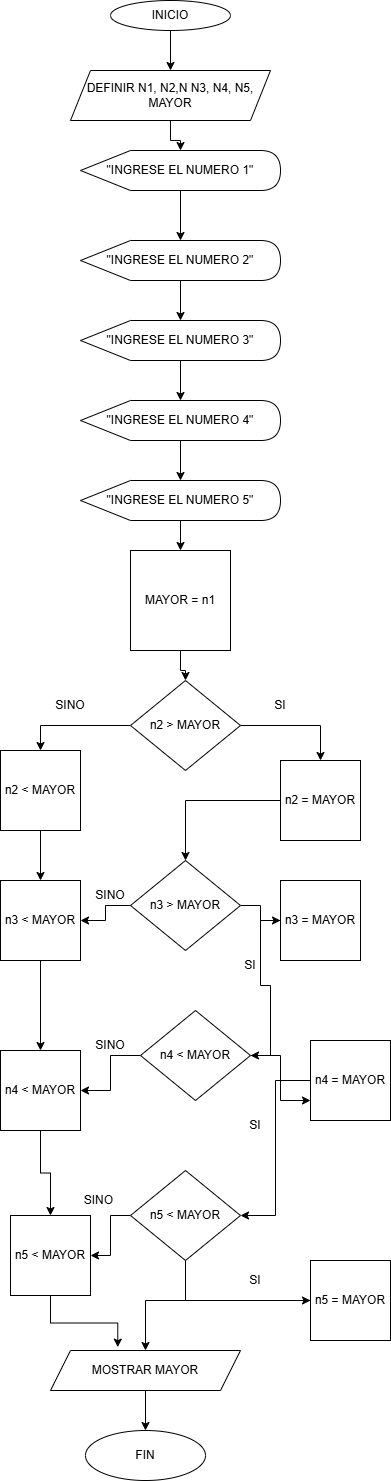

The diagram above was exported from draw.io. Its source (the exported page's mxGraphModel, read from the mxfile embedded in the PNG):
<mxGraphModel dx="786" dy="516" grid="1" gridSize="10" guides="1" tooltips="1" connect="1" arrows="1" fold="1" page="1" pageScale="1" pageWidth="850" pageHeight="1100" math="0" shadow="0">
  <root>
    <mxCell id="0" />
    <mxCell id="1" parent="0" />
    <mxCell id="PCGmMPUOOyWVV6zAjYRo-15" edge="1" parent="1" source="PCGmMPUOOyWVV6zAjYRo-1" style="edgeStyle=orthogonalEdgeStyle;rounded=0;orthogonalLoop=1;jettySize=auto;html=1;entryX=0.5;entryY=0;entryDx=0;entryDy=0;" target="PCGmMPUOOyWVV6zAjYRo-2">
      <mxGeometry relative="1" as="geometry" />
    </mxCell>
    <mxCell id="PCGmMPUOOyWVV6zAjYRo-1" parent="1" style="ellipse;whiteSpace=wrap;html=1;" value="INICIO" vertex="1">
      <mxGeometry height="30" width="120" x="310" y="10" as="geometry" />
    </mxCell>
    <mxCell id="PCGmMPUOOyWVV6zAjYRo-16" edge="1" parent="1" source="PCGmMPUOOyWVV6zAjYRo-2" style="edgeStyle=orthogonalEdgeStyle;rounded=0;orthogonalLoop=1;jettySize=auto;html=1;" target="PCGmMPUOOyWVV6zAjYRo-8" value="">
      <mxGeometry relative="1" as="geometry" />
    </mxCell>
    <mxCell id="PCGmMPUOOyWVV6zAjYRo-2" parent="1" style="shape=parallelogram;perimeter=parallelogramPerimeter;whiteSpace=wrap;html=1;fixedSize=1;" value="DEFINIR N1, N2,N N3, N4, N5, MAYOR" vertex="1">
      <mxGeometry height="50" width="200" x="270" y="80" as="geometry" />
    </mxCell>
    <mxCell id="PCGmMPUOOyWVV6zAjYRo-75" edge="1" parent="1" source="PCGmMPUOOyWVV6zAjYRo-4" style="edgeStyle=orthogonalEdgeStyle;rounded=0;orthogonalLoop=1;jettySize=auto;html=1;" target="PCGmMPUOOyWVV6zAjYRo-74" value="">
      <mxGeometry relative="1" as="geometry" />
    </mxCell>
    <mxCell id="PCGmMPUOOyWVV6zAjYRo-4" parent="1" style="shape=parallelogram;perimeter=parallelogramPerimeter;whiteSpace=wrap;html=1;fixedSize=1;" value="MOSTRAR MAYOR" vertex="1">
      <mxGeometry height="40" width="190" x="250" y="1360" as="geometry" />
    </mxCell>
    <mxCell id="PCGmMPUOOyWVV6zAjYRo-30" edge="1" parent="1" source="PCGmMPUOOyWVV6zAjYRo-7" style="edgeStyle=orthogonalEdgeStyle;rounded=0;orthogonalLoop=1;jettySize=auto;html=1;" target="PCGmMPUOOyWVV6zAjYRo-21" value="">
      <mxGeometry relative="1" as="geometry" />
    </mxCell>
    <mxCell id="PCGmMPUOOyWVV6zAjYRo-7" parent="1" style="whiteSpace=wrap;html=1;aspect=fixed;" value="MAYOR = n1" vertex="1">
      <mxGeometry height="100" width="100" x="330" y="560" as="geometry" />
    </mxCell>
    <mxCell id="PCGmMPUOOyWVV6zAjYRo-17" edge="1" parent="1" source="PCGmMPUOOyWVV6zAjYRo-8" style="edgeStyle=orthogonalEdgeStyle;rounded=0;orthogonalLoop=1;jettySize=auto;html=1;" target="PCGmMPUOOyWVV6zAjYRo-9" value="">
      <mxGeometry relative="1" as="geometry" />
    </mxCell>
    <mxCell id="PCGmMPUOOyWVV6zAjYRo-8" parent="1" style="shape=display;whiteSpace=wrap;html=1;" value="&quot;INGRESE EL NUMERO 1&quot;" vertex="1">
      <mxGeometry height="40" width="200" x="280" y="160" as="geometry" />
    </mxCell>
    <mxCell id="PCGmMPUOOyWVV6zAjYRo-18" edge="1" parent="1" source="PCGmMPUOOyWVV6zAjYRo-9" style="edgeStyle=orthogonalEdgeStyle;rounded=0;orthogonalLoop=1;jettySize=auto;html=1;" target="PCGmMPUOOyWVV6zAjYRo-10" value="">
      <mxGeometry relative="1" as="geometry" />
    </mxCell>
    <mxCell id="PCGmMPUOOyWVV6zAjYRo-9" parent="1" style="shape=display;whiteSpace=wrap;html=1;" value="&quot;INGRESE EL NUMERO 2&quot;" vertex="1">
      <mxGeometry height="40" width="200" x="280" y="250" as="geometry" />
    </mxCell>
    <mxCell id="PCGmMPUOOyWVV6zAjYRo-19" edge="1" parent="1" source="PCGmMPUOOyWVV6zAjYRo-10" style="edgeStyle=orthogonalEdgeStyle;rounded=0;orthogonalLoop=1;jettySize=auto;html=1;" target="PCGmMPUOOyWVV6zAjYRo-12" value="">
      <mxGeometry relative="1" as="geometry" />
    </mxCell>
    <mxCell id="PCGmMPUOOyWVV6zAjYRo-10" parent="1" style="shape=display;whiteSpace=wrap;html=1;" value="&quot;INGRESE EL NUMERO 3&quot;" vertex="1">
      <mxGeometry height="40" width="200" x="280" y="330" as="geometry" />
    </mxCell>
    <mxCell id="PCGmMPUOOyWVV6zAjYRo-20" edge="1" parent="1" source="PCGmMPUOOyWVV6zAjYRo-12" style="edgeStyle=orthogonalEdgeStyle;rounded=0;orthogonalLoop=1;jettySize=auto;html=1;" target="PCGmMPUOOyWVV6zAjYRo-13" value="">
      <mxGeometry relative="1" as="geometry" />
    </mxCell>
    <mxCell id="PCGmMPUOOyWVV6zAjYRo-12" parent="1" style="shape=display;whiteSpace=wrap;html=1;" value="&quot;INGRESE EL NUMERO 4&quot;" vertex="1">
      <mxGeometry height="40" width="200" x="280" y="410" as="geometry" />
    </mxCell>
    <mxCell id="PCGmMPUOOyWVV6zAjYRo-29" edge="1" parent="1" source="PCGmMPUOOyWVV6zAjYRo-13" style="edgeStyle=orthogonalEdgeStyle;rounded=0;orthogonalLoop=1;jettySize=auto;html=1;" target="PCGmMPUOOyWVV6zAjYRo-7" value="">
      <mxGeometry relative="1" as="geometry" />
    </mxCell>
    <mxCell id="PCGmMPUOOyWVV6zAjYRo-13" parent="1" style="shape=display;whiteSpace=wrap;html=1;" value="&quot;INGRESE EL NUMERO 5&quot;" vertex="1">
      <mxGeometry height="40" width="200" x="280" y="490" as="geometry" />
    </mxCell>
    <mxCell id="PCGmMPUOOyWVV6zAjYRo-39" edge="1" parent="1" source="PCGmMPUOOyWVV6zAjYRo-21" style="edgeStyle=orthogonalEdgeStyle;rounded=0;orthogonalLoop=1;jettySize=auto;html=1;entryX=0.5;entryY=0;entryDx=0;entryDy=0;" target="PCGmMPUOOyWVV6zAjYRo-35">
      <mxGeometry relative="1" as="geometry" />
    </mxCell>
    <mxCell id="PCGmMPUOOyWVV6zAjYRo-42" edge="1" parent="1" source="PCGmMPUOOyWVV6zAjYRo-21" style="edgeStyle=orthogonalEdgeStyle;rounded=0;orthogonalLoop=1;jettySize=auto;html=1;entryX=0.5;entryY=0;entryDx=0;entryDy=0;" target="PCGmMPUOOyWVV6zAjYRo-41">
      <mxGeometry relative="1" as="geometry" />
    </mxCell>
    <mxCell id="PCGmMPUOOyWVV6zAjYRo-21" parent="1" style="rhombus;whiteSpace=wrap;html=1;" value="n2 &amp;gt; MAYOR" vertex="1">
      <mxGeometry height="90" width="110" x="330" y="690" as="geometry" />
    </mxCell>
    <mxCell id="PCGmMPUOOyWVV6zAjYRo-48" edge="1" parent="1" source="PCGmMPUOOyWVV6zAjYRo-24" style="edgeStyle=orthogonalEdgeStyle;rounded=0;orthogonalLoop=1;jettySize=auto;html=1;" target="PCGmMPUOOyWVV6zAjYRo-47" value="">
      <mxGeometry relative="1" as="geometry" />
    </mxCell>
    <mxCell id="PCGmMPUOOyWVV6zAjYRo-51" edge="1" parent="1" source="PCGmMPUOOyWVV6zAjYRo-24" style="edgeStyle=orthogonalEdgeStyle;rounded=0;orthogonalLoop=1;jettySize=auto;html=1;" target="PCGmMPUOOyWVV6zAjYRo-50" value="">
      <mxGeometry relative="1" as="geometry" />
    </mxCell>
    <mxCell id="PCGmMPUOOyWVV6zAjYRo-24" parent="1" style="rhombus;whiteSpace=wrap;html=1;" value="n3 &amp;gt; MAYOR" vertex="1">
      <mxGeometry height="90" width="110" x="330" y="870" as="geometry" />
    </mxCell>
    <mxCell id="PCGmMPUOOyWVV6zAjYRo-57" edge="1" parent="1" source="PCGmMPUOOyWVV6zAjYRo-26" style="edgeStyle=orthogonalEdgeStyle;rounded=0;orthogonalLoop=1;jettySize=auto;html=1;entryX=0;entryY=0.75;entryDx=0;entryDy=0;" target="PCGmMPUOOyWVV6zAjYRo-54">
      <mxGeometry relative="1" as="geometry" />
    </mxCell>
    <mxCell id="PCGmMPUOOyWVV6zAjYRo-59" edge="1" parent="1" source="PCGmMPUOOyWVV6zAjYRo-26" style="edgeStyle=orthogonalEdgeStyle;rounded=0;orthogonalLoop=1;jettySize=auto;html=1;entryX=1;entryY=0.5;entryDx=0;entryDy=0;" target="PCGmMPUOOyWVV6zAjYRo-58">
      <mxGeometry relative="1" as="geometry" />
    </mxCell>
    <mxCell id="PCGmMPUOOyWVV6zAjYRo-26" parent="1" style="rhombus;whiteSpace=wrap;html=1;" value="n4 &amp;lt; MAYOR" vertex="1">
      <mxGeometry height="90" width="110" x="340" y="1020" as="geometry" />
    </mxCell>
    <mxCell id="PCGmMPUOOyWVV6zAjYRo-64" edge="1" parent="1" source="PCGmMPUOOyWVV6zAjYRo-27" style="edgeStyle=orthogonalEdgeStyle;rounded=0;orthogonalLoop=1;jettySize=auto;html=1;" target="PCGmMPUOOyWVV6zAjYRo-63">
      <mxGeometry relative="1" as="geometry" />
    </mxCell>
    <mxCell id="PCGmMPUOOyWVV6zAjYRo-68" edge="1" parent="1" source="PCGmMPUOOyWVV6zAjYRo-27" style="edgeStyle=orthogonalEdgeStyle;rounded=0;orthogonalLoop=1;jettySize=auto;html=1;exitX=0.5;exitY=1;exitDx=0;exitDy=0;entryX=0;entryY=0.5;entryDx=0;entryDy=0;" target="PCGmMPUOOyWVV6zAjYRo-67">
      <mxGeometry relative="1" as="geometry" />
    </mxCell>
    <mxCell id="PCGmMPUOOyWVV6zAjYRo-27" parent="1" style="rhombus;whiteSpace=wrap;html=1;" value="n5 &amp;lt; MAYOR" vertex="1">
      <mxGeometry height="90" width="110" x="330" y="1180" as="geometry" />
    </mxCell>
    <mxCell id="PCGmMPUOOyWVV6zAjYRo-31" parent="1" style="text;html=1;whiteSpace=wrap;strokeColor=none;fillColor=none;align=center;verticalAlign=middle;rounded=0;" value="SI" vertex="1">
      <mxGeometry height="30" width="60" x="450" y="700" as="geometry" />
    </mxCell>
    <mxCell id="PCGmMPUOOyWVV6zAjYRo-53" edge="1" parent="1" source="PCGmMPUOOyWVV6zAjYRo-35" style="edgeStyle=orthogonalEdgeStyle;rounded=0;orthogonalLoop=1;jettySize=auto;html=1;" target="PCGmMPUOOyWVV6zAjYRo-50" value="">
      <mxGeometry relative="1" as="geometry" />
    </mxCell>
    <mxCell id="PCGmMPUOOyWVV6zAjYRo-35" parent="1" style="whiteSpace=wrap;html=1;aspect=fixed;" value="n2 &amp;lt; MAYOR" vertex="1">
      <mxGeometry height="80" width="80" x="200" y="760" as="geometry" />
    </mxCell>
    <mxCell id="PCGmMPUOOyWVV6zAjYRo-40" parent="1" style="text;html=1;whiteSpace=wrap;strokeColor=none;fillColor=none;align=center;verticalAlign=middle;rounded=0;" value="SINO&amp;nbsp;" vertex="1">
      <mxGeometry height="30" width="60" x="270" y="1195" as="geometry" />
    </mxCell>
    <mxCell id="PCGmMPUOOyWVV6zAjYRo-46" edge="1" parent="1" source="PCGmMPUOOyWVV6zAjYRo-41" style="edgeStyle=orthogonalEdgeStyle;rounded=0;orthogonalLoop=1;jettySize=auto;html=1;" target="PCGmMPUOOyWVV6zAjYRo-24">
      <mxGeometry relative="1" as="geometry" />
    </mxCell>
    <mxCell id="PCGmMPUOOyWVV6zAjYRo-41" parent="1" style="whiteSpace=wrap;html=1;aspect=fixed;" value="n2 = MAYOR" vertex="1">
      <mxGeometry height="80" width="80" x="480" y="770" as="geometry" />
    </mxCell>
    <mxCell id="PCGmMPUOOyWVV6zAjYRo-43" parent="1" style="text;html=1;whiteSpace=wrap;strokeColor=none;fillColor=none;align=center;verticalAlign=middle;rounded=0;" value="SINO" vertex="1">
      <mxGeometry height="30" width="60" x="240" y="700" as="geometry" />
    </mxCell>
    <mxCell id="PCGmMPUOOyWVV6zAjYRo-56" edge="1" parent="1" source="PCGmMPUOOyWVV6zAjYRo-47" style="edgeStyle=orthogonalEdgeStyle;rounded=0;orthogonalLoop=1;jettySize=auto;html=1;entryX=1;entryY=0.5;entryDx=0;entryDy=0;" target="PCGmMPUOOyWVV6zAjYRo-26">
      <mxGeometry relative="1" as="geometry" />
    </mxCell>
    <mxCell id="PCGmMPUOOyWVV6zAjYRo-47" parent="1" style="whiteSpace=wrap;html=1;aspect=fixed;" value="n3 = MAYOR" vertex="1">
      <mxGeometry height="80" width="80" x="480" y="890" as="geometry" />
    </mxCell>
    <mxCell id="PCGmMPUOOyWVV6zAjYRo-49" parent="1" style="text;html=1;whiteSpace=wrap;strokeColor=none;fillColor=none;align=center;verticalAlign=middle;rounded=0;" value="SI" vertex="1">
      <mxGeometry height="30" width="60" x="420" y="960" as="geometry" />
    </mxCell>
    <mxCell id="PCGmMPUOOyWVV6zAjYRo-65" edge="1" parent="1" source="PCGmMPUOOyWVV6zAjYRo-50" style="edgeStyle=orthogonalEdgeStyle;rounded=0;orthogonalLoop=1;jettySize=auto;html=1;" target="PCGmMPUOOyWVV6zAjYRo-58" value="">
      <mxGeometry relative="1" as="geometry" />
    </mxCell>
    <mxCell id="PCGmMPUOOyWVV6zAjYRo-50" parent="1" style="whiteSpace=wrap;html=1;aspect=fixed;" value="n3 &amp;lt; MAYOR" vertex="1">
      <mxGeometry height="80" width="80" x="200" y="890" as="geometry" />
    </mxCell>
    <mxCell id="PCGmMPUOOyWVV6zAjYRo-52" parent="1" style="text;html=1;whiteSpace=wrap;strokeColor=none;fillColor=none;align=center;verticalAlign=middle;rounded=0;" value="SINO" vertex="1">
      <mxGeometry height="30" width="60" x="280" y="890" as="geometry" />
    </mxCell>
    <mxCell id="PCGmMPUOOyWVV6zAjYRo-61" edge="1" parent="1" source="PCGmMPUOOyWVV6zAjYRo-54" style="edgeStyle=orthogonalEdgeStyle;rounded=0;orthogonalLoop=1;jettySize=auto;html=1;entryX=1;entryY=0.5;entryDx=0;entryDy=0;" target="PCGmMPUOOyWVV6zAjYRo-27">
      <mxGeometry relative="1" as="geometry" />
    </mxCell>
    <mxCell id="PCGmMPUOOyWVV6zAjYRo-54" parent="1" style="whiteSpace=wrap;html=1;aspect=fixed;" value="n4 = MAYOR" vertex="1">
      <mxGeometry height="80" width="80" x="510" y="1050" as="geometry" />
    </mxCell>
    <mxCell id="PCGmMPUOOyWVV6zAjYRo-66" edge="1" parent="1" source="PCGmMPUOOyWVV6zAjYRo-58" style="edgeStyle=orthogonalEdgeStyle;rounded=0;orthogonalLoop=1;jettySize=auto;html=1;" target="PCGmMPUOOyWVV6zAjYRo-63" value="">
      <mxGeometry relative="1" as="geometry" />
    </mxCell>
    <mxCell id="PCGmMPUOOyWVV6zAjYRo-58" parent="1" style="whiteSpace=wrap;html=1;aspect=fixed;" value="n4 &amp;lt; MAYOR" vertex="1">
      <mxGeometry height="80" width="80" x="200" y="1060" as="geometry" />
    </mxCell>
    <mxCell id="PCGmMPUOOyWVV6zAjYRo-60" parent="1" style="text;html=1;whiteSpace=wrap;strokeColor=none;fillColor=none;align=center;verticalAlign=middle;rounded=0;" value="SINO" vertex="1">
      <mxGeometry height="30" width="60" x="280" y="1040" as="geometry" />
    </mxCell>
    <mxCell id="PCGmMPUOOyWVV6zAjYRo-62" parent="1" style="text;html=1;whiteSpace=wrap;strokeColor=none;fillColor=none;align=center;verticalAlign=middle;rounded=0;" value="SI" vertex="1">
      <mxGeometry height="30" width="60" x="425" y="1120" as="geometry" />
    </mxCell>
    <mxCell id="PCGmMPUOOyWVV6zAjYRo-63" parent="1" style="whiteSpace=wrap;html=1;aspect=fixed;" value="n5 &amp;lt; MAYOR" vertex="1">
      <mxGeometry height="80" width="80" x="210" y="1225" as="geometry" />
    </mxCell>
    <mxCell id="PCGmMPUOOyWVV6zAjYRo-73" edge="1" parent="1" source="PCGmMPUOOyWVV6zAjYRo-67" style="edgeStyle=orthogonalEdgeStyle;rounded=0;orthogonalLoop=1;jettySize=auto;html=1;entryX=0.5;entryY=0;entryDx=0;entryDy=0;" target="PCGmMPUOOyWVV6zAjYRo-4">
      <mxGeometry relative="1" as="geometry" />
    </mxCell>
    <mxCell id="PCGmMPUOOyWVV6zAjYRo-67" parent="1" style="whiteSpace=wrap;html=1;aspect=fixed;" value="n5 = MAYOR" vertex="1">
      <mxGeometry height="80" width="80" x="510" y="1270" as="geometry" />
    </mxCell>
    <mxCell id="PCGmMPUOOyWVV6zAjYRo-69" parent="1" style="text;html=1;whiteSpace=wrap;strokeColor=none;fillColor=none;align=center;verticalAlign=middle;rounded=0;" value="SI" vertex="1">
      <mxGeometry height="30" width="60" x="425" y="1275" as="geometry" />
    </mxCell>
    <mxCell id="PCGmMPUOOyWVV6zAjYRo-71" edge="1" parent="1" source="PCGmMPUOOyWVV6zAjYRo-63" style="edgeStyle=orthogonalEdgeStyle;rounded=0;orthogonalLoop=1;jettySize=auto;html=1;entryX=0.354;entryY=-0.083;entryDx=0;entryDy=0;entryPerimeter=0;" target="PCGmMPUOOyWVV6zAjYRo-4">
      <mxGeometry relative="1" as="geometry" />
    </mxCell>
    <mxCell id="PCGmMPUOOyWVV6zAjYRo-74" parent="1" style="ellipse;whiteSpace=wrap;html=1;" value="FIN" vertex="1">
      <mxGeometry height="50" width="120" x="285" y="1440" as="geometry" />
    </mxCell>
  </root>
</mxGraphModel>